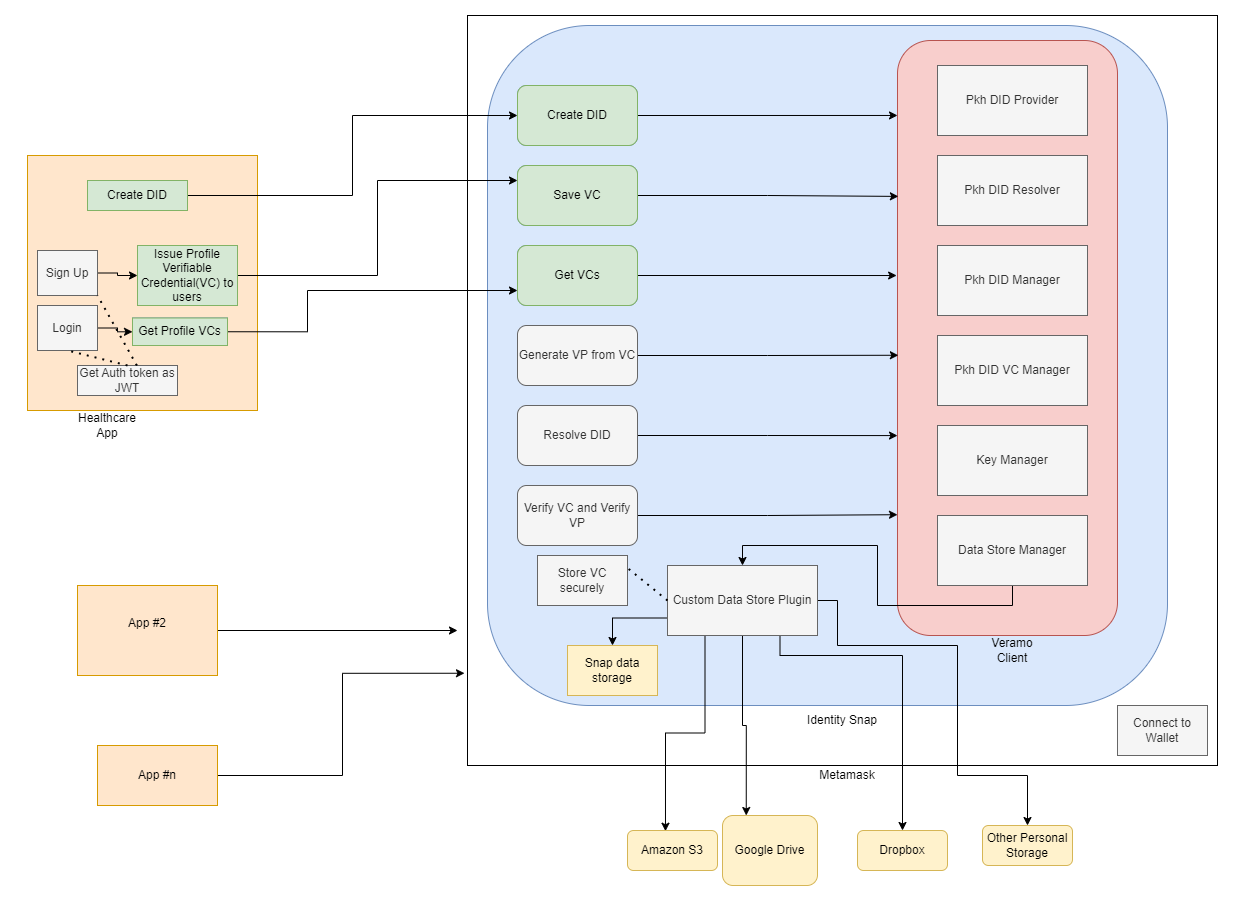

The diagram above was exported from draw.io. Its source (the exported page's mxGraphModel, read from the mxfile embedded in the PNG):
<mxGraphModel dx="3610" dy="861" grid="1" gridSize="10" guides="1" tooltips="1" connect="1" arrows="1" fold="1" page="1" pageScale="1" pageWidth="850" pageHeight="1100" math="0" shadow="0">
  <root>
    <mxCell id="0" />
    <mxCell id="1" parent="0" />
    <mxCell id="02RknY_LgrQiDb3Johfp-1" value="" style="whiteSpace=wrap;html=1;aspect=fixed;" parent="1" vertex="1">
      <mxGeometry x="620" y="60" width="750" height="750" as="geometry" />
    </mxCell>
    <mxCell id="02RknY_LgrQiDb3Johfp-2" value="Metamask" style="text;html=1;strokeColor=none;fillColor=none;align=center;verticalAlign=middle;whiteSpace=wrap;rounded=0;" parent="1" vertex="1">
      <mxGeometry x="970" y="805" width="60" height="30" as="geometry" />
    </mxCell>
    <mxCell id="02RknY_LgrQiDb3Johfp-3" value="" style="rounded=0;whiteSpace=wrap;html=1;fillColor=#ffe6cc;strokeColor=#d79b00;" parent="1" vertex="1">
      <mxGeometry x="180" y="200" width="230" height="255" as="geometry" />
    </mxCell>
    <mxCell id="pISukE2N4VvsJTOjOqyZ-40" style="edgeStyle=orthogonalEdgeStyle;rounded=0;orthogonalLoop=1;jettySize=auto;html=1;exitX=1;exitY=0.5;exitDx=0;exitDy=0;" parent="1" source="02RknY_LgrQiDb3Johfp-4" edge="1">
      <mxGeometry relative="1" as="geometry">
        <mxPoint x="610" y="675" as="targetPoint" />
      </mxGeometry>
    </mxCell>
    <mxCell id="02RknY_LgrQiDb3Johfp-4" value="App #2&lt;br&gt;&lt;br&gt;" style="rounded=0;whiteSpace=wrap;html=1;fillColor=#ffe6cc;strokeColor=#d79b00;" parent="1" vertex="1">
      <mxGeometry x="230" y="630" width="140" height="90" as="geometry" />
    </mxCell>
    <mxCell id="pISukE2N4VvsJTOjOqyZ-41" style="edgeStyle=orthogonalEdgeStyle;rounded=0;orthogonalLoop=1;jettySize=auto;html=1;exitX=1;exitY=0.5;exitDx=0;exitDy=0;entryX=-0.004;entryY=0.877;entryDx=0;entryDy=0;entryPerimeter=0;" parent="1" source="02RknY_LgrQiDb3Johfp-5" target="02RknY_LgrQiDb3Johfp-1" edge="1">
      <mxGeometry relative="1" as="geometry" />
    </mxCell>
    <mxCell id="02RknY_LgrQiDb3Johfp-5" value="App #n" style="rounded=0;whiteSpace=wrap;html=1;fillColor=#ffe6cc;strokeColor=#d79b00;" parent="1" vertex="1">
      <mxGeometry x="250" y="790" width="120" height="60" as="geometry" />
    </mxCell>
    <mxCell id="pISukE2N4VvsJTOjOqyZ-4" value="" style="rounded=1;whiteSpace=wrap;html=1;fillColor=#dae8fc;strokeColor=#6c8ebf;" parent="1" vertex="1">
      <mxGeometry x="640" y="70" width="680" height="680" as="geometry" />
    </mxCell>
    <mxCell id="pISukE2N4VvsJTOjOqyZ-5" value="Identity Snap" style="text;html=1;strokeColor=none;fillColor=none;align=center;verticalAlign=middle;whiteSpace=wrap;rounded=0;" parent="1" vertex="1">
      <mxGeometry x="945" y="750" width="100" height="30" as="geometry" />
    </mxCell>
    <mxCell id="pISukE2N4VvsJTOjOqyZ-7" value="" style="rounded=1;whiteSpace=wrap;html=1;fillColor=#f8cecc;strokeColor=#b85450;" parent="1" vertex="1">
      <mxGeometry x="1050" y="85" width="220" height="595" as="geometry" />
    </mxCell>
    <mxCell id="pISukE2N4VvsJTOjOqyZ-8" value="Veramo Client" style="text;html=1;strokeColor=none;fillColor=none;align=center;verticalAlign=middle;whiteSpace=wrap;rounded=0;" parent="1" vertex="1">
      <mxGeometry x="1135" y="680" width="60" height="30" as="geometry" />
    </mxCell>
    <mxCell id="pISukE2N4VvsJTOjOqyZ-34" style="edgeStyle=orthogonalEdgeStyle;rounded=0;orthogonalLoop=1;jettySize=auto;html=1;exitX=1;exitY=0.5;exitDx=0;exitDy=0;entryX=0;entryY=0.126;entryDx=0;entryDy=0;entryPerimeter=0;" parent="1" source="02RknY_LgrQiDb3Johfp-9" target="pISukE2N4VvsJTOjOqyZ-7" edge="1">
      <mxGeometry relative="1" as="geometry" />
    </mxCell>
    <mxCell id="02RknY_LgrQiDb3Johfp-9" value="Create DID" style="rounded=1;whiteSpace=wrap;html=1;fillColor=#dae8fc;strokeColor=#6c8ebf;" parent="1" vertex="1">
      <mxGeometry x="670" y="130" width="120" height="60" as="geometry" />
    </mxCell>
    <mxCell id="pISukE2N4VvsJTOjOqyZ-33" style="edgeStyle=orthogonalEdgeStyle;rounded=0;orthogonalLoop=1;jettySize=auto;html=1;exitX=1;exitY=0.5;exitDx=0;exitDy=0;entryX=0.004;entryY=0.262;entryDx=0;entryDy=0;entryPerimeter=0;" parent="1" source="pISukE2N4VvsJTOjOqyZ-9" target="pISukE2N4VvsJTOjOqyZ-7" edge="1">
      <mxGeometry relative="1" as="geometry" />
    </mxCell>
    <mxCell id="pISukE2N4VvsJTOjOqyZ-9" value="Save VC" style="rounded=1;whiteSpace=wrap;html=1;fillColor=#dae8fc;strokeColor=#6c8ebf;" parent="1" vertex="1">
      <mxGeometry x="670" y="210" width="120" height="60" as="geometry" />
    </mxCell>
    <mxCell id="pISukE2N4VvsJTOjOqyZ-35" style="edgeStyle=orthogonalEdgeStyle;rounded=0;orthogonalLoop=1;jettySize=auto;html=1;exitX=1;exitY=0.5;exitDx=0;exitDy=0;entryX=-0.004;entryY=0.395;entryDx=0;entryDy=0;entryPerimeter=0;" parent="1" source="pISukE2N4VvsJTOjOqyZ-10" target="pISukE2N4VvsJTOjOqyZ-7" edge="1">
      <mxGeometry relative="1" as="geometry" />
    </mxCell>
    <mxCell id="pISukE2N4VvsJTOjOqyZ-10" value="Get VCs" style="rounded=1;whiteSpace=wrap;html=1;fillColor=#dae8fc;strokeColor=#6c8ebf;" parent="1" vertex="1">
      <mxGeometry x="670" y="290" width="120" height="60" as="geometry" />
    </mxCell>
    <mxCell id="pISukE2N4VvsJTOjOqyZ-36" style="edgeStyle=orthogonalEdgeStyle;rounded=0;orthogonalLoop=1;jettySize=auto;html=1;exitX=1;exitY=0.5;exitDx=0;exitDy=0;entryX=0.004;entryY=0.529;entryDx=0;entryDy=0;entryPerimeter=0;" parent="1" source="pISukE2N4VvsJTOjOqyZ-11" target="pISukE2N4VvsJTOjOqyZ-7" edge="1">
      <mxGeometry relative="1" as="geometry" />
    </mxCell>
    <mxCell id="pISukE2N4VvsJTOjOqyZ-11" value="Generate VP from VC" style="rounded=1;whiteSpace=wrap;html=1;fillColor=#f5f5f5;fontColor=#333333;strokeColor=#666666;" parent="1" vertex="1">
      <mxGeometry x="670" y="370" width="120" height="60" as="geometry" />
    </mxCell>
    <mxCell id="pISukE2N4VvsJTOjOqyZ-37" style="edgeStyle=orthogonalEdgeStyle;rounded=0;orthogonalLoop=1;jettySize=auto;html=1;exitX=1;exitY=0.5;exitDx=0;exitDy=0;entryX=0;entryY=0.664;entryDx=0;entryDy=0;entryPerimeter=0;" parent="1" source="pISukE2N4VvsJTOjOqyZ-12" target="pISukE2N4VvsJTOjOqyZ-7" edge="1">
      <mxGeometry relative="1" as="geometry" />
    </mxCell>
    <mxCell id="pISukE2N4VvsJTOjOqyZ-12" value="Resolve DID" style="rounded=1;whiteSpace=wrap;html=1;fillColor=#f5f5f5;fontColor=#333333;strokeColor=#666666;" parent="1" vertex="1">
      <mxGeometry x="670" y="450" width="120" height="60" as="geometry" />
    </mxCell>
    <mxCell id="pISukE2N4VvsJTOjOqyZ-14" value="Healthcare App" style="text;html=1;strokeColor=none;fillColor=none;align=center;verticalAlign=middle;whiteSpace=wrap;rounded=0;" parent="1" vertex="1">
      <mxGeometry x="230" y="455" width="60" height="30" as="geometry" />
    </mxCell>
    <mxCell id="q7F9t01yVXTb01HhNhMI-9" style="edgeStyle=orthogonalEdgeStyle;rounded=0;orthogonalLoop=1;jettySize=auto;html=1;exitX=1;exitY=0.5;exitDx=0;exitDy=0;entryX=0;entryY=0.25;entryDx=0;entryDy=0;" parent="1" source="pISukE2N4VvsJTOjOqyZ-15" target="pISukE2N4VvsJTOjOqyZ-9" edge="1">
      <mxGeometry relative="1" as="geometry">
        <Array as="points">
          <mxPoint x="530" y="320" />
          <mxPoint x="530" y="225" />
        </Array>
      </mxGeometry>
    </mxCell>
    <mxCell id="pISukE2N4VvsJTOjOqyZ-15" value="Issue Profile Verifiable Credential(VC) to users" style="rounded=0;whiteSpace=wrap;html=1;fillColor=#dae8fc;strokeColor=#6c8ebf;" parent="1" vertex="1">
      <mxGeometry x="290" y="290" width="100" height="60" as="geometry" />
    </mxCell>
    <mxCell id="pISukE2N4VvsJTOjOqyZ-21" style="edgeStyle=orthogonalEdgeStyle;rounded=0;orthogonalLoop=1;jettySize=auto;html=1;exitX=1;exitY=0.5;exitDx=0;exitDy=0;entryX=0;entryY=0.75;entryDx=0;entryDy=0;" parent="1" source="pISukE2N4VvsJTOjOqyZ-17" target="pISukE2N4VvsJTOjOqyZ-10" edge="1">
      <mxGeometry relative="1" as="geometry">
        <Array as="points">
          <mxPoint x="460" y="376" />
          <mxPoint x="460" y="335" />
        </Array>
      </mxGeometry>
    </mxCell>
    <mxCell id="pISukE2N4VvsJTOjOqyZ-17" value="Get Profile VCs" style="rounded=0;whiteSpace=wrap;html=1;fillColor=#dae8fc;strokeColor=#6c8ebf;" parent="1" vertex="1">
      <mxGeometry x="285" y="362.5" width="95" height="27.5" as="geometry" />
    </mxCell>
    <mxCell id="pISukE2N4VvsJTOjOqyZ-19" value="Get Auth token as JWT" style="rounded=0;whiteSpace=wrap;html=1;fillColor=#f5f5f5;fontColor=#333333;strokeColor=#666666;" parent="1" vertex="1">
      <mxGeometry x="230" y="410" width="100" height="30" as="geometry" />
    </mxCell>
    <mxCell id="pISukE2N4VvsJTOjOqyZ-38" style="edgeStyle=orthogonalEdgeStyle;rounded=0;orthogonalLoop=1;jettySize=auto;html=1;exitX=1;exitY=0.5;exitDx=0;exitDy=0;entryX=0;entryY=0.797;entryDx=0;entryDy=0;entryPerimeter=0;" parent="1" source="02RknY_LgrQiDb3Johfp-10" target="pISukE2N4VvsJTOjOqyZ-7" edge="1">
      <mxGeometry relative="1" as="geometry" />
    </mxCell>
    <mxCell id="02RknY_LgrQiDb3Johfp-10" value="Verify VC and Verify VP" style="rounded=1;whiteSpace=wrap;html=1;fillColor=#f5f5f5;fontColor=#333333;strokeColor=#666666;" parent="1" vertex="1">
      <mxGeometry x="670" y="530" width="120" height="60" as="geometry" />
    </mxCell>
    <mxCell id="pISukE2N4VvsJTOjOqyZ-23" value="Pkh DID Provider" style="rounded=0;whiteSpace=wrap;html=1;fillColor=#f5f5f5;fontColor=#333333;strokeColor=#666666;" parent="1" vertex="1">
      <mxGeometry x="1090" y="110" width="150" height="70" as="geometry" />
    </mxCell>
    <mxCell id="pISukE2N4VvsJTOjOqyZ-24" value="Pkh DID Resolver" style="rounded=0;whiteSpace=wrap;html=1;fillColor=#f5f5f5;fontColor=#333333;strokeColor=#666666;" parent="1" vertex="1">
      <mxGeometry x="1090" y="200" width="150" height="70" as="geometry" />
    </mxCell>
    <mxCell id="pISukE2N4VvsJTOjOqyZ-25" value="Pkh DID Manager" style="rounded=0;whiteSpace=wrap;html=1;fillColor=#f5f5f5;fontColor=#333333;strokeColor=#666666;" parent="1" vertex="1">
      <mxGeometry x="1090" y="290" width="150" height="70" as="geometry" />
    </mxCell>
    <mxCell id="pISukE2N4VvsJTOjOqyZ-26" value="Pkh DID VC Manager" style="rounded=0;whiteSpace=wrap;html=1;fillColor=#f5f5f5;fontColor=#333333;strokeColor=#666666;" parent="1" vertex="1">
      <mxGeometry x="1090" y="380" width="150" height="70" as="geometry" />
    </mxCell>
    <mxCell id="pISukE2N4VvsJTOjOqyZ-27" value="Key Manager" style="rounded=0;whiteSpace=wrap;html=1;fillColor=#f5f5f5;fontColor=#333333;strokeColor=#666666;" parent="1" vertex="1">
      <mxGeometry x="1090" y="470" width="150" height="70" as="geometry" />
    </mxCell>
    <mxCell id="q7F9t01yVXTb01HhNhMI-15" style="edgeStyle=orthogonalEdgeStyle;rounded=0;orthogonalLoop=1;jettySize=auto;html=1;exitX=0.5;exitY=1;exitDx=0;exitDy=0;entryX=0.5;entryY=0;entryDx=0;entryDy=0;" parent="1" source="pISukE2N4VvsJTOjOqyZ-28" target="pISukE2N4VvsJTOjOqyZ-43" edge="1">
      <mxGeometry relative="1" as="geometry" />
    </mxCell>
    <mxCell id="pISukE2N4VvsJTOjOqyZ-28" value="Data Store Manager" style="rounded=0;whiteSpace=wrap;html=1;fillColor=#f5f5f5;fontColor=#333333;strokeColor=#666666;" parent="1" vertex="1">
      <mxGeometry x="1090" y="560" width="150" height="70" as="geometry" />
    </mxCell>
    <mxCell id="q7F9t01yVXTb01HhNhMI-16" style="edgeStyle=orthogonalEdgeStyle;rounded=0;orthogonalLoop=1;jettySize=auto;html=1;exitX=0.25;exitY=1;exitDx=0;exitDy=0;entryX=0.422;entryY=0.018;entryDx=0;entryDy=0;entryPerimeter=0;" parent="1" source="pISukE2N4VvsJTOjOqyZ-43" target="pISukE2N4VvsJTOjOqyZ-49" edge="1">
      <mxGeometry relative="1" as="geometry" />
    </mxCell>
    <mxCell id="q7F9t01yVXTb01HhNhMI-17" style="edgeStyle=orthogonalEdgeStyle;rounded=0;orthogonalLoop=1;jettySize=auto;html=1;exitX=0.5;exitY=1;exitDx=0;exitDy=0;entryX=0.25;entryY=0;entryDx=0;entryDy=0;" parent="1" source="pISukE2N4VvsJTOjOqyZ-43" target="pISukE2N4VvsJTOjOqyZ-46" edge="1">
      <mxGeometry relative="1" as="geometry" />
    </mxCell>
    <mxCell id="q7F9t01yVXTb01HhNhMI-18" style="edgeStyle=orthogonalEdgeStyle;rounded=0;orthogonalLoop=1;jettySize=auto;html=1;exitX=0.75;exitY=1;exitDx=0;exitDy=0;entryX=0.5;entryY=0;entryDx=0;entryDy=0;" parent="1" source="pISukE2N4VvsJTOjOqyZ-43" target="pISukE2N4VvsJTOjOqyZ-48" edge="1">
      <mxGeometry relative="1" as="geometry">
        <Array as="points">
          <mxPoint x="932" y="700" />
          <mxPoint x="1055" y="700" />
        </Array>
      </mxGeometry>
    </mxCell>
    <mxCell id="q7F9t01yVXTb01HhNhMI-19" style="edgeStyle=orthogonalEdgeStyle;rounded=0;orthogonalLoop=1;jettySize=auto;html=1;exitX=1;exitY=0.5;exitDx=0;exitDy=0;entryX=0.5;entryY=0;entryDx=0;entryDy=0;" parent="1" source="pISukE2N4VvsJTOjOqyZ-43" target="pISukE2N4VvsJTOjOqyZ-50" edge="1">
      <mxGeometry relative="1" as="geometry">
        <Array as="points">
          <mxPoint x="990" y="645" />
          <mxPoint x="990" y="690" />
          <mxPoint x="1110" y="690" />
          <mxPoint x="1110" y="820" />
          <mxPoint x="1180" y="820" />
        </Array>
      </mxGeometry>
    </mxCell>
    <mxCell id="5f4tctHG4ZCa4-MMd-MJ-9" style="edgeStyle=orthogonalEdgeStyle;rounded=0;orthogonalLoop=1;jettySize=auto;html=1;exitX=0;exitY=0.75;exitDx=0;exitDy=0;entryX=0.5;entryY=0;entryDx=0;entryDy=0;" edge="1" parent="1" source="pISukE2N4VvsJTOjOqyZ-43" target="5f4tctHG4ZCa4-MMd-MJ-8">
      <mxGeometry relative="1" as="geometry" />
    </mxCell>
    <mxCell id="pISukE2N4VvsJTOjOqyZ-43" value="Custom Data Store Plugin" style="rounded=0;whiteSpace=wrap;html=1;fillColor=#f5f5f5;fontColor=#333333;strokeColor=#666666;" parent="1" vertex="1">
      <mxGeometry x="820" y="610" width="150" height="70" as="geometry" />
    </mxCell>
    <mxCell id="pISukE2N4VvsJTOjOqyZ-46" value="Google Drive" style="rounded=1;whiteSpace=wrap;html=1;fillColor=#fff2cc;strokeColor=#d6b656;" parent="1" vertex="1">
      <mxGeometry x="875" y="860" width="95" height="70" as="geometry" />
    </mxCell>
    <mxCell id="pISukE2N4VvsJTOjOqyZ-48" value="Dropbox" style="rounded=1;whiteSpace=wrap;html=1;fillColor=#fff2cc;strokeColor=#d6b656;" parent="1" vertex="1">
      <mxGeometry x="1010" y="875" width="90" height="40" as="geometry" />
    </mxCell>
    <mxCell id="pISukE2N4VvsJTOjOqyZ-49" value="Amazon S3" style="rounded=1;whiteSpace=wrap;html=1;fillColor=#fff2cc;strokeColor=#d6b656;" parent="1" vertex="1">
      <mxGeometry x="780" y="875" width="90" height="40" as="geometry" />
    </mxCell>
    <mxCell id="pISukE2N4VvsJTOjOqyZ-50" value="Other Personal Storage" style="rounded=1;whiteSpace=wrap;html=1;fillColor=#fff2cc;strokeColor=#d6b656;" parent="1" vertex="1">
      <mxGeometry x="1135" y="870" width="90" height="40" as="geometry" />
    </mxCell>
    <mxCell id="q7F9t01yVXTb01HhNhMI-4" value="" style="edgeStyle=orthogonalEdgeStyle;rounded=0;orthogonalLoop=1;jettySize=auto;html=1;" parent="1" source="q7F9t01yVXTb01HhNhMI-2" target="pISukE2N4VvsJTOjOqyZ-15" edge="1">
      <mxGeometry relative="1" as="geometry" />
    </mxCell>
    <mxCell id="q7F9t01yVXTb01HhNhMI-2" value="Sign Up" style="rounded=0;whiteSpace=wrap;html=1;fillColor=#f5f5f5;strokeColor=#666666;fontColor=#333333;" parent="1" vertex="1">
      <mxGeometry x="190" y="295" width="60" height="45" as="geometry" />
    </mxCell>
    <mxCell id="q7F9t01yVXTb01HhNhMI-8" value="" style="edgeStyle=orthogonalEdgeStyle;rounded=0;orthogonalLoop=1;jettySize=auto;html=1;" parent="1" source="q7F9t01yVXTb01HhNhMI-6" target="pISukE2N4VvsJTOjOqyZ-17" edge="1">
      <mxGeometry relative="1" as="geometry" />
    </mxCell>
    <mxCell id="q7F9t01yVXTb01HhNhMI-6" value="Login" style="rounded=0;whiteSpace=wrap;html=1;fillColor=#f5f5f5;strokeColor=#666666;fontColor=#333333;" parent="1" vertex="1">
      <mxGeometry x="190" y="350" width="60" height="45" as="geometry" />
    </mxCell>
    <mxCell id="q7F9t01yVXTb01HhNhMI-11" style="edgeStyle=orthogonalEdgeStyle;rounded=0;orthogonalLoop=1;jettySize=auto;html=1;exitX=1;exitY=0.5;exitDx=0;exitDy=0;entryX=0;entryY=0.5;entryDx=0;entryDy=0;" parent="1" source="q7F9t01yVXTb01HhNhMI-10" target="02RknY_LgrQiDb3Johfp-9" edge="1">
      <mxGeometry relative="1" as="geometry" />
    </mxCell>
    <mxCell id="q7F9t01yVXTb01HhNhMI-10" value="Create DID" style="rounded=0;whiteSpace=wrap;html=1;fillColor=#d5e8d4;strokeColor=#82b366;" parent="1" vertex="1">
      <mxGeometry x="240" y="225" width="100" height="30" as="geometry" />
    </mxCell>
    <mxCell id="q7F9t01yVXTb01HhNhMI-12" value="" style="endArrow=none;dashed=1;html=1;dashPattern=1 3;strokeWidth=2;rounded=0;entryX=0.5;entryY=1;entryDx=0;entryDy=0;exitX=0.5;exitY=0;exitDx=0;exitDy=0;" parent="1" source="pISukE2N4VvsJTOjOqyZ-19" target="q7F9t01yVXTb01HhNhMI-6" edge="1">
      <mxGeometry width="50" height="50" relative="1" as="geometry">
        <mxPoint x="250" y="400" as="sourcePoint" />
        <mxPoint x="300" y="350" as="targetPoint" />
      </mxGeometry>
    </mxCell>
    <mxCell id="q7F9t01yVXTb01HhNhMI-13" value="" style="endArrow=none;dashed=1;html=1;dashPattern=1 3;strokeWidth=2;rounded=0;entryX=1;entryY=1;entryDx=0;entryDy=0;exitX=0.594;exitY=0.002;exitDx=0;exitDy=0;exitPerimeter=0;" parent="1" source="pISukE2N4VvsJTOjOqyZ-19" target="q7F9t01yVXTb01HhNhMI-2" edge="1">
      <mxGeometry width="50" height="50" relative="1" as="geometry">
        <mxPoint x="290" y="420" as="sourcePoint" />
        <mxPoint x="230" y="405" as="targetPoint" />
      </mxGeometry>
    </mxCell>
    <mxCell id="q7F9t01yVXTb01HhNhMI-23" value="Connect to Wallet" style="rounded=0;whiteSpace=wrap;html=1;fillColor=#f5f5f5;fontColor=#333333;strokeColor=#666666;" parent="1" vertex="1">
      <mxGeometry x="1270" y="750" width="90" height="50" as="geometry" />
    </mxCell>
    <mxCell id="q7F9t01yVXTb01HhNhMI-25" value="Store VC securely" style="rounded=0;whiteSpace=wrap;html=1;fillColor=#f5f5f5;fontColor=#333333;strokeColor=#666666;" parent="1" vertex="1">
      <mxGeometry x="690" y="600" width="90" height="50" as="geometry" />
    </mxCell>
    <mxCell id="5f4tctHG4ZCa4-MMd-MJ-1" value="Create DID" style="rounded=1;whiteSpace=wrap;html=1;fillColor=#d5e8d4;strokeColor=#82b366;" vertex="1" parent="1">
      <mxGeometry x="670" y="130" width="120" height="60" as="geometry" />
    </mxCell>
    <mxCell id="5f4tctHG4ZCa4-MMd-MJ-2" value="Save VC" style="rounded=1;whiteSpace=wrap;html=1;fillColor=#d5e8d4;strokeColor=#82b366;" vertex="1" parent="1">
      <mxGeometry x="670" y="210" width="120" height="60" as="geometry" />
    </mxCell>
    <mxCell id="5f4tctHG4ZCa4-MMd-MJ-3" value="Get VCs" style="rounded=1;whiteSpace=wrap;html=1;fillColor=#d5e8d4;strokeColor=#82b366;" vertex="1" parent="1">
      <mxGeometry x="670" y="290" width="120" height="60" as="geometry" />
    </mxCell>
    <mxCell id="5f4tctHG4ZCa4-MMd-MJ-4" value="Get Profile VCs" style="rounded=0;whiteSpace=wrap;html=1;fillColor=#d5e8d4;strokeColor=#82b366;" vertex="1" parent="1">
      <mxGeometry x="285" y="362.5" width="95" height="27.5" as="geometry" />
    </mxCell>
    <mxCell id="5f4tctHG4ZCa4-MMd-MJ-5" value="Issue Profile Verifiable Credential(VC) to users" style="rounded=0;whiteSpace=wrap;html=1;fillColor=#d5e8d4;strokeColor=#82b366;" vertex="1" parent="1">
      <mxGeometry x="290" y="290" width="100" height="60" as="geometry" />
    </mxCell>
    <mxCell id="5f4tctHG4ZCa4-MMd-MJ-6" value="" style="endArrow=none;dashed=1;html=1;dashPattern=1 3;strokeWidth=2;rounded=0;entryX=1;entryY=0.25;entryDx=0;entryDy=0;exitX=0;exitY=0.5;exitDx=0;exitDy=0;" edge="1" parent="1" source="pISukE2N4VvsJTOjOqyZ-43" target="q7F9t01yVXTb01HhNhMI-25">
      <mxGeometry width="50" height="50" relative="1" as="geometry">
        <mxPoint x="290" y="420" as="sourcePoint" />
        <mxPoint x="230" y="405" as="targetPoint" />
      </mxGeometry>
    </mxCell>
    <mxCell id="5f4tctHG4ZCa4-MMd-MJ-8" value="Snap data storage" style="rounded=0;whiteSpace=wrap;html=1;fillColor=#fff2cc;strokeColor=#d6b656;" vertex="1" parent="1">
      <mxGeometry x="720" y="690" width="90" height="50" as="geometry" />
    </mxCell>
  </root>
</mxGraphModel>